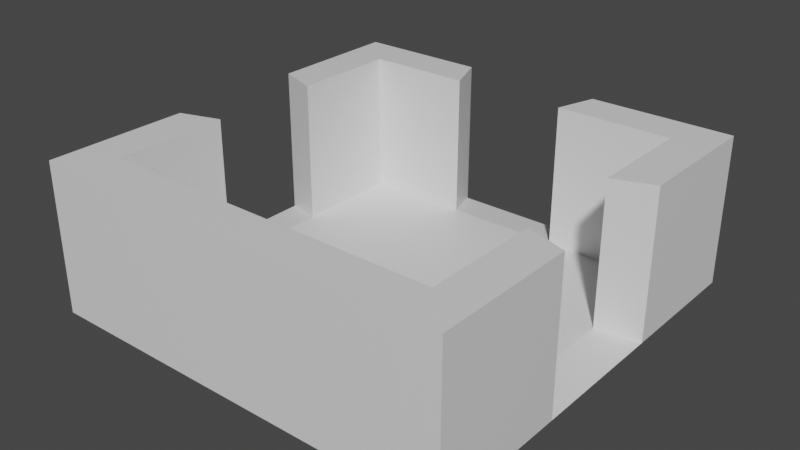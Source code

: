# Source: 3Doors.blend  (saved by Blender 2.82.7; exported with 4.5.12 LTS)
import bpy
from mathutils import Matrix  # noqa: F401  (used for matrix-valued properties, if any)

bpy.ops.wm.read_factory_settings(use_empty=True)
scene = bpy.context.scene
scene.name = 'Scene'

# ---- collections
col_collection = bpy.data.collections.new('Collection'); scene.collection.children.link(col_collection)

# ---- materials (node trees are filled in below, after node groups)
mat_material = bpy.data.materials.new('Material')
mat_material.alpha_threshold = 0.0
mat_material.use_transparent_shadow = False
mat_material.line_color = (0.0, 0.0, 0.0, 1.0)

# ---- material node trees
mat_material.use_nodes = True; mat_material.node_tree.nodes.clear()
_N = mat_material.node_tree.nodes; _L = mat_material.node_tree.links
n0 = _N.new('ShaderNodeOutputMaterial'); n0.name = 'Material Output'; n0.location = (300, 300)
n1 = _N.new('ShaderNodeBsdfPrincipled'); n1.name = 'Principled BSDF'; n1.location = (10, 300)
n1.distribution = 'GGX'
n1.subsurface_method = 'BURLEY'
n1.inputs[2].default_value = 0.4
n1.inputs[3].default_value = 1.45
n1.inputs[27].default_value = (0.0, 0.0, 0.0, 1.0)
n1.inputs[28].default_value = 1.0
_L.new(n1.outputs[0], n0.inputs[0])
n0.is_active_output = True

# ---- world
world_world = bpy.data.worlds.new('World'); scene.world = world_world
world_world.use_nodes = True; world_world.node_tree.nodes.clear()
_N = world_world.node_tree.nodes; _L = world_world.node_tree.links
n0 = _N.new('ShaderNodeOutputWorld'); n0.name = 'World Output'; n0.location = (300, 300)
n1 = _N.new('ShaderNodeBackground'); n1.name = 'Background'; n1.location = (10, 300)
n1.inputs[0].default_value = (0.05088, 0.05088, 0.05088, 1.0)
_L.new(n1.outputs[0], n0.inputs[0])
n0.is_active_output = True
world_world.color = (0.05088, 0.05088, 0.05088)
world_world.use_sun_shadow = False
world_world.sun_shadow_jitter_overblur = 0.0

# ---- meshes
me_cube = bpy.data.meshes.new('Cube')
me_cube.from_pydata([(0.8064, 0.8064, 0.2584), (1.0, 1.0, -1.0), (0.8064, -0.8064, 0.2584), (1.0, -1.0, -1.0), (-0.8064, 0.8064, 0.2584), (-1.0, 1.0, -1.0), (-0.8064, -0.8064, 0.2584), (-1.0, -1.0, -1.0), (1.0, -1.0, 0.2584), (-1.0, -1.0, 0.2584), (1.0, 1.0, 0.2584), (-1.0, 1.0, 0.2584), (0.8064, -0.8064, -0.9539), (-0.8064, -0.8064, -0.9539), (0.8064, 0.8064, -0.9539), (-0.8064, 0.8064, -0.9539), (-0.3742, 1.0, -1.0), (-0.3742, -1.0, 0.2584), (-0.3742, -1.0, -1.0), (-0.3742, 1.0, 0.2584), (-0.3018, -0.8064, 0.2584), (-0.3018, 0.8064, 0.2584), (-0.3018, -0.8064, -0.9539), (-0.3018, 0.8064, -0.9539), (0.3129, -1.0, -1.0), (0.3129, 1.0, 0.2584), (0.2523, 0.8064, 0.2584), (0.2523, 0.8064, -0.9539), (0.3129, 1.0, -1.0), (0.3129, -1.0, 0.2584), (0.2523, -0.8064, 0.2584), (0.2523, -0.8064, -0.9539), (-1.0, 0.3555, -1.0), (1.0, 0.3555, 0.2584), (-1.0, 0.3555, 0.2584), (1.0, 0.3555, -1.0), (0.8064, 0.2867, 0.2584), (-0.8064, 0.2867, 0.2584), (0.8064, 0.2867, -0.9539), (-0.8064, 0.2867, -0.9539), (-0.3018, 0.2867, -0.9539), (-0.3742, 0.3555, -1.0), (0.2523, 0.2867, -0.9539), (0.3129, 0.3555, -1.0), (-1.0, -0.3223, -1.0), (1.0, -0.3223, 0.2584), (0.8064, -0.2599, 0.2584), (0.8064, -0.2599, -0.9539), (-0.3018, -0.2599, -0.9539), (-0.3742, -0.3223, -1.0), (0.2523, -0.2599, -0.9539), (0.3129, -0.3223, -1.0), (-1.0, -0.3223, 0.2584), (1.0, -0.3223, -1.0), (-0.8064, -0.2599, 0.2584), (-0.8064, -0.2599, -0.9539)], [], [(54, 6, 13, 55), (18, 17, 9, 7), (32, 34, 11, 5), (51, 53, 3, 24), (53, 45, 8, 3), (28, 25, 10, 1), (20, 6, 9, 17), (46, 2, 8, 45), (37, 4, 11, 34), (26, 0, 10, 25), (48, 55, 13, 22), (30, 2, 12, 31), (21, 4, 15, 23), (36, 0, 14, 38), (6, 20, 22, 13), (50, 48, 22, 31), (4, 21, 19, 11), (30, 20, 17, 29), (5, 11, 19, 16), (44, 49, 18, 7), (24, 29, 17, 18), (3, 8, 29, 24), (2, 30, 29, 8), (47, 50, 31, 12), (0, 26, 27, 14), (20, 30, 31, 22), (23, 16, 19, 21), (28, 27, 26, 25), (49, 51, 24, 18), (16, 28, 43, 41), (14, 27, 42, 38), (5, 16, 41, 32), (27, 23, 40, 42), (23, 15, 39, 40), (44, 52, 54, 55), (0, 36, 33, 10), (1, 10, 33, 35), (28, 1, 35, 43), (4, 37, 39, 15), (7, 9, 52, 44), (6, 54, 52, 9), (2, 46, 47, 12), (41, 43, 51, 49), (38, 42, 50, 47), (32, 41, 49, 44), (42, 40, 48, 50), (40, 39, 55, 48), (38, 35, 33, 36), (53, 47, 46, 45), (43, 35, 53, 51), (32, 39, 37, 34), (28, 16, 23, 27), (55, 39, 32, 44), (53, 35, 38, 47)])
_uv = me_cube.uv_layers.new(name='UVMap')
_uv.uv.foreach_set('vector', [0.8508, 0.6575, 0.8508, 0.7258, 0.8508, 0.7258, 0.8508, 0.6575, 0.375, 0.9218, 0.625, 0.9218, 0.625, 1.0, 0.375, 1.0, 0.375, 0.1694, 0.625, 0.1694, 0.625, 0.25, 0.375, 0.25, 0.2891, 0.6653, 0.375, 0.6653, 0.375, 0.75, 0.2891, 0.75, 0.375, 0.6653, 0.625, 0.6653, 0.625, 0.75, 0.375, 0.75, 0.375, 0.4141, 0.625, 0.4141, 0.625, 0.5, 0.375, 0.5, 0.7877, 0.7258, 0.8508, 0.7258, 0.875, 0.75, 0.7968, 0.75, 0.6492, 0.6575, 0.6492, 0.7258, 0.625, 0.75, 0.625, 0.6653, 0.8508, 0.5892, 0.8508, 0.5242, 0.875, 0.5, 0.875, 0.5806, 0.7185, 0.5242, 0.6492, 0.5242, 0.625, 0.5, 0.7109, 0.5, 0.7877, 0.6575, 0.8508, 0.6575, 0.8508, 0.7258, 0.7877, 0.7258, 0.7185, 0.7258, 0.6492, 0.7258, 0.6492, 0.7258, 0.7185, 0.7258, 0.7877, 0.5242, 0.8508, 0.5242, 0.8508, 0.5242, 0.7877, 0.5242, 0.6492, 0.5892, 0.6492, 0.5242, 0.6492, 0.5242, 0.6492, 0.5892, 0.8508, 0.7258, 0.7877, 0.7258, 0.7877, 0.7258, 0.8508, 0.7258, 0.7185, 0.6575, 0.7877, 0.6575, 0.7877, 0.7258, 0.7185, 0.7258, 0.8508, 0.5242, 0.7877, 0.5242, 0.7968, 0.5, 0.875, 0.5, 0.7185, 0.7258, 0.7877, 0.7258, 0.7968, 0.75, 0.7109, 0.75, 0.375, 0.25, 0.625, 0.25, 0.625, 0.3282, 0.375, 0.3282, 0.125, 0.6653, 0.2032, 0.6653, 0.2032, 0.75, 0.125, 0.75, 0.375, 0.8359, 0.625, 0.8359, 0.625, 0.9218, 0.375, 0.9218, 0.375, 0.75, 0.625, 0.75, 0.625, 0.8359, 0.375, 0.8359, 0.6492, 0.7258, 0.7185, 0.7258, 0.7109, 0.75, 0.625, 0.75, 0.6492, 0.6575, 0.7185, 0.6575, 0.7185, 0.7258, 0.6492, 0.7258, 0.6492, 0.5242, 0.7185, 0.5242, 0.7185, 0.5242, 0.6492, 0.5242, 0.7877, 0.7258, 0.7185, 0.7258, 0.7185, 0.7258, 0.7877, 0.7258, 0.7877, 0.5242, 0.375, 0.3282, 0.625, 0.3282, 0.7877, 0.5242, 0.375, 0.4141, 0.7185, 0.5242, 0.7185, 0.5242, 0.625, 0.4141, 0.2032, 0.6653, 0.2891, 0.6653, 0.2891, 0.75, 0.2032, 0.75, 0.2032, 0.5, 0.2891, 0.5, 0.2891, 0.5806, 0.2032, 0.5806, 0.6492, 0.5242, 0.7185, 0.5242, 0.7185, 0.5892, 0.6492, 0.5892, 0.125, 0.5, 0.2032, 0.5, 0.2032, 0.5806, 0.125, 0.5806, 0.7185, 0.5242, 0.7877, 0.5242, 0.7877, 0.5892, 0.7185, 0.5892, 0.7877, 0.5242, 0.8508, 0.5242, 0.8508, 0.5892, 0.7877, 0.5892, 0.375, 0.08472, 0.625, 0.08472, 0.8508, 0.6575, 0.8508, 0.6575, 0.6492, 0.5242, 0.6492, 0.5892, 0.625, 0.5806, 0.625, 0.5, 0.375, 0.5, 0.625, 0.5, 0.625, 0.5806, 0.375, 0.5806, 0.2891, 0.5, 0.375, 0.5, 0.375, 0.5806, 0.2891, 0.5806, 0.8508, 0.5242, 0.8508, 0.5892, 0.8508, 0.5892, 0.8508, 0.5242, 0.375, 0.0, 0.625, 0.0, 0.625, 0.08472, 0.375, 0.08472, 0.8508, 0.7258, 0.8508, 0.6575, 0.875, 0.6653, 0.875, 0.75, 0.6492, 0.7258, 0.6492, 0.6575, 0.6492, 0.6575, 0.6492, 0.7258, 0.2032, 0.5806, 0.2891, 0.5806, 0.2891, 0.6653, 0.2032, 0.6653, 0.6492, 0.5892, 0.7185, 0.5892, 0.7185, 0.6575, 0.6492, 0.6575, 0.125, 0.5806, 0.2032, 0.5806, 0.2032, 0.6653, 0.125, 0.6653, 0.7185, 0.5892, 0.7877, 0.5892, 0.7877, 0.6575, 0.7185, 0.6575, 0.7877, 0.5892, 0.8508, 0.5892, 0.8508, 0.6575, 0.7877, 0.6575, 0.6492, 0.5892, 0.375, 0.5806, 0.625, 0.5806, 0.6492, 0.5892, 0.375, 0.6653, 0.6492, 0.6575, 0.6492, 0.6575, 0.625, 0.6653, 0.2891, 0.5806, 0.375, 0.5806, 0.375, 0.6653, 0.2891, 0.6653, 0.375, 0.1694, 0.8508, 0.5892, 0.8508, 0.5892, 0.625, 0.1694, 0.375, 0.4141, 0.375, 0.3282, 0.7877, 0.5242, 0.7185, 0.5242, 0.8508, 0.6575, 0.8508, 0.5892, 0.375, 0.1694, 0.125, 0.6653, 0.375, 0.6653, 0.375, 0.5806, 0.6492, 0.5892, 0.6492, 0.6575])
me_cube.materials.append(mat_material)
me_cube.use_remesh_preserve_volume = False
me_cube.use_remesh_preserve_attributes = False
me_cube.use_mirror_vertex_groups = False
me_cube.update()

# ---- objects
ob_cube = bpy.data.objects.new('Cube', me_cube)

# ---- transforms, parenting, visibility, modifiers, constraints
ob_cube.location = (0.0, 0.0, 0.0)
ob_cube.scale = (3.009, 3.009, 1.706)
ob_cube.lock_rotations_4d = False
ob_cube.empty_display_type = 'ARROWS'
ob_cube.lineart.crease_threshold = 0.0

# ---- collection membership
col_collection.objects.link(ob_cube)

# ---- scene / render settings (as saved in the file)
scene.frame_start = 1; scene.frame_end = 250; scene.frame_set(1)
scene.render.engine = 'BLENDER_EEVEE_NEXT'
scene.cycles.use_denoising = False
scene.cycles.samples = 128
scene.cycles.sampling_pattern = 'TABULATED_SOBOL'
scene.cycles.use_adaptive_sampling = False
scene.cycles.use_light_tree = False
scene.view_settings.view_transform = 'Filmic'
bpy.context.view_layer.update()

# ---- added for rendering (the .blend has no active camera and no usable light): camera, sun
cam_auto = bpy.data.cameras.new('AutoCamera')
cam_auto.lens = 50.0
cam_auto.sensor_width = 36.0
cam_auto.clip_end = 1000.0
ob_auto_camera = bpy.data.objects.new('AutoCamera', cam_auto)
scene.collection.objects.link(ob_auto_camera)
ob_auto_camera.location = (8.12103, -9.74523, 5.86421)
ob_auto_camera.rotation_euler = (1.09748, -7.21219e-08, 0.694738)
scene.camera = ob_auto_camera
light_auto_sun = bpy.data.lights.new('AutoSun', 'SUN')
light_auto_sun.energy = 3.0
light_auto_sun.angle = 0.0523599
ob_auto_sun = bpy.data.objects.new('AutoSun', light_auto_sun)
scene.collection.objects.link(ob_auto_sun)
ob_auto_sun.rotation_euler = (0.872665, 0.174533, 0.523599)
bpy.context.view_layer.update()
